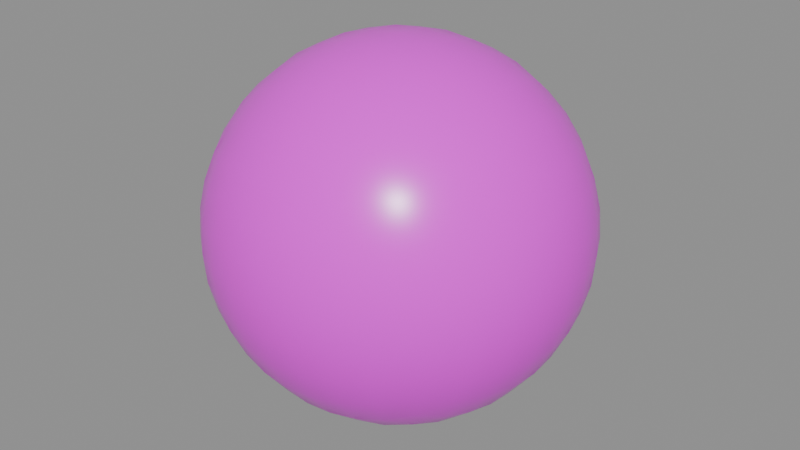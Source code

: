 # Source: 001.blend  (saved by Blender 5.0.118; exported with 4.5.12 LTS)
import bpy
from mathutils import Matrix  # noqa: F401  (used for matrix-valued properties, if any)

bpy.ops.wm.read_factory_settings(use_empty=True)
scene = bpy.context.scene
scene.name = 'Eye'

# ---- collections
col_eyecollection = bpy.data.collections.new('EyeCollection'); scene.collection.children.link(col_eyecollection)

# ---- images (referenced by path relative to the original .blend; pixels are not part of the script)
import os
ASSET_DIR = os.environ.get("B2B_ASSET_DIR", "")  # directory of the original .blend (textures are referenced by path, not embedded)
HERE = os.path.dirname(os.path.abspath(__file__))  # packed textures are extracted next to this script under _unpacked/

def load_image(name, relpath, width, height, colorspace="sRGB"):
    """Load a texture the original file referenced (path relative to the .blend, or extracted next to this script)."""
    p = next((c for c in (os.path.join(HERE, relpath), os.path.join(ASSET_DIR, relpath)) if relpath and os.path.exists(c)), "")
    if p:
        img = bpy.data.images.load(p, check_existing=True)
        img.name = name
    else:  # same state as the original file: an image datablock whose file is absent (Cycles renders it pink)
        img = bpy.data.images.new(name, width, height)
        img.source = "FILE"
        img.filepath = "//" + (relpath or name)
    img.colorspace_settings.name = colorspace
    return img
img_eyeball_displacement_png = load_image('eyeball_Displacement.png', 'painter-temp/eyeball_Displacement.png', 1024, 1024, 'sRGB')
img_eyeball_basecolor_png = load_image('eyeball_BaseColor.png', 'painter-temp/eyeball_BaseColor.png', 1024, 1024, 'sRGB')
img_defaultmaterial_metallic_png = load_image('DefaultMaterial_Metallic.png', 'painter-temp/DefaultMaterial_Metallic.png', 1024, 1024, 'Non-Color')
img_eyeball_roughness_png = load_image('eyeball_Roughness.png', 'painter-temp/eyeball_Roughness.png', 1024, 1024, 'sRGB')
img_defaultmaterial_normal_png = load_image('DefaultMaterial_Normal.png', 'painter-temp/DefaultMaterial_Normal.png', 1024, 1024, 'Non-Color')
img_eyeball_emission_png = load_image('eyeball_Emission.png', 'painter-temp/eyeball_Emission.png', 1024, 1024, 'sRGB')
img_defaultmaterial_alpha_png = load_image('DefaultMaterial_Alpha.png', 'painter-temp/DefaultMaterial_Alpha.png', 1024, 1024, 'Non-Color')

# ---- materials (node trees are filled in below, after node groups)
mat_material_001 = bpy.data.materials.new('Material.001')

# ---- material node trees
mat_material_001.use_nodes = True; mat_material_001.node_tree.nodes.clear()
_N = mat_material_001.node_tree.nodes; _L = mat_material_001.node_tree.links
n0 = _N.new('ShaderNodeBsdfPrincipled'); n0.name = 'Principled BSDF'; n0.location = (-200, 100)
n1 = _N.new('ShaderNodeOutputMaterial'); n1.name = 'Material Output'; n1.location = (200, 100)
n2 = _N.new('ShaderNodeTexImage'); n2.name = 'Image Texture'; n2.location = (85, -1436)
n2.label = 'Displacement'
n2.image = img_eyeball_displacement_png
n3 = _N.new('ShaderNodeDisplacement'); n3.name = 'Displacement'; n3.location = (-100, -600)
n4 = _N.new('ShaderNodeTexImage'); n4.name = 'Image Texture.001'; n4.location = (85, -36)
n4.label = 'Base Color'
n4.image = img_eyeball_basecolor_png
n5 = _N.new('ShaderNodeTexImage'); n5.name = 'Image Texture.002'; n5.location = (85, -316)
n5.label = 'Metallic'
n5.image = img_defaultmaterial_metallic_png
n6 = _N.new('ShaderNodeTexImage'); n6.name = 'Image Texture.003'; n6.location = (85, -596)
n6.label = 'Roughness'
n6.image = img_eyeball_roughness_png
n7 = _N.new('ShaderNodeTexImage'); n7.name = 'Image Texture.004'; n7.location = (85, -1716)
n7.label = 'Normal'
n7.image = img_defaultmaterial_normal_png
n8 = _N.new('ShaderNodeNormalMap'); n8.name = 'Normal Map'; n8.location = (-450, -1380)
n9 = _N.new('ShaderNodeTexImage'); n9.name = 'Image Texture.005'; n9.location = (85, -876)
n9.label = 'Emission Color'
n9.image = img_eyeball_emission_png
n10 = _N.new('ShaderNodeTexImage'); n10.name = 'Image Texture.006'; n10.location = (85, -1156)
n10.label = 'Alpha'
n10.image = img_defaultmaterial_alpha_png
n11 = _N.new('ShaderNodeMapping'); n11.name = 'Mapping'; n11.location = (230, -36)
n12 = _N.new('NodeReroute'); n12.name = 'Reroute'; n12.location = (35, -929)
n12.width = 33
n12.socket_idname = 'NodeSocketVector'
n13 = _N.new('ShaderNodeTexCoord'); n13.name = 'Texture Coordinate'; n13.location = (30, -36)
n14 = _N.new('NodeFrame'); n14.name = 'Frame'; n14.location = (-1480, 136)
n14.label = 'Mapping'
n14.width = 400
n15 = _N.new('NodeFrame'); n15.name = 'Frame.001'; n15.location = (-835, 336)
n15.label = 'Textures'
n15.width = 354
n2.parent = n15
n4.parent = n15
n5.parent = n15
n6.parent = n15
n7.parent = n15
n9.parent = n15
n10.parent = n15
n11.parent = n14
n12.parent = n15
n13.parent = n14
_L.new(n2.outputs[0], n3.inputs[0])
_L.new(n7.outputs[0], n8.inputs[1])
_L.new(n9.outputs[0], n0.inputs[27])
_L.new(n12.outputs[0], n4.inputs[0])
_L.new(n12.outputs[0], n5.inputs[0])
_L.new(n12.outputs[0], n6.inputs[0])
_L.new(n12.outputs[0], n9.inputs[0])
_L.new(n12.outputs[0], n10.inputs[0])
_L.new(n12.outputs[0], n2.inputs[0])
_L.new(n12.outputs[0], n7.inputs[0])
_L.new(n11.outputs[0], n12.inputs[0])
_L.new(n13.outputs[2], n11.inputs[0])
_L.new(n0.outputs[0], n1.inputs[0])
_L.new(n6.outputs[0], n0.inputs[2])
_L.new(n4.outputs[0], n0.inputs[0])
n1.is_active_output = True

# ---- meshes
me_eye = bpy.data.meshes.new('Eye')
me_eye.from_pydata([(-0.2887, -0.2887, -0.2887), (-0.2165, -0.3187, -0.3187), (-0.1443, -0.3385, -0.3385), (-0.07217, -0.3499, -0.3499), (4.882e-08, -0.3536, -0.3536), (0.07217, -0.3499, -0.3499), (0.1443, -0.3385, -0.3385), (0.2165, -0.3187, -0.3187), (-0.3187, -0.3187, -0.2165), (-0.239, -0.3684, -0.239), (-0.1593, -0.4002, -0.2539), (-0.07967, -0.4181, -0.2624), (5.497e-08, -0.4239, -0.2652), (0.07967, -0.4181, -0.2624), (0.1593, -0.4002, -0.2539), (0.239, -0.3684, -0.239), (-0.3385, -0.3385, -0.1443), (-0.2539, -0.4002, -0.1593), (-0.1693, -0.439, -0.1693), (-0.08463, -0.4607, -0.1749), (5.88e-08, -0.4677, -0.1768), (0.08463, -0.4607, -0.1749), (0.1693, -0.439, -0.1693), (0.2539, -0.4002, -0.1593), (-0.3499, -0.3499, -0.07217), (-0.2624, -0.4181, -0.07967), (-0.1749, -0.4607, -0.08463), (-0.08746, -0.4845, -0.08746), (6.094e-08, -0.4921, -0.08839), (0.08746, -0.4845, -0.08746), (0.1749, -0.4607, -0.08463), (0.2624, -0.4181, -0.07967), (-0.3536, -0.3536, 0.0), (-0.2652, -0.4239, 0.0), (-0.1768, -0.4677, 0.0), (-0.08839, -0.4921, 0.0), (6.162e-08, -0.5, 0.0), (0.08839, -0.4921, 0.0), (0.1768, -0.4677, 0.0), (0.2652, -0.4239, 0.0), (-0.3499, -0.3499, 0.07217), (-0.2624, -0.4181, 0.07967), (-0.1749, -0.4607, 0.08463), (-0.08746, -0.4845, 0.08746), (6.094e-08, -0.4921, 0.08839), (0.08746, -0.4845, 0.08746), (0.1749, -0.4607, 0.08463), (0.2624, -0.4181, 0.07967), (-0.3385, -0.3385, 0.1443), (-0.2539, -0.4002, 0.1593), (-0.1693, -0.439, 0.1693), (-0.08463, -0.4607, 0.1749), (5.88e-08, -0.4677, 0.1768), (0.08463, -0.4607, 0.1749), (0.1693, -0.439, 0.1693), (0.2539, -0.4002, 0.1593), (-0.3187, -0.3187, 0.2165), (-0.239, -0.3684, 0.239), (-0.1593, -0.4002, 0.2539), (-0.07967, -0.4181, 0.2624), (5.497e-08, -0.4239, 0.2652), (0.07967, -0.4181, 0.2624), (0.1593, -0.4002, 0.2539), (0.239, -0.3684, 0.239), (0.2887, -0.2887, -0.2887), (0.3187, -0.2165, -0.3187), (0.3385, -0.1443, -0.3385), (0.3499, -0.07217, -0.3499), (0.3536, -4.051e-08, -0.3536), (0.3499, 0.07217, -0.3499), (0.3385, 0.1443, -0.3385), (0.3187, 0.2165, -0.3187), (0.3187, -0.3187, -0.2165), (0.3684, -0.239, -0.239), (0.4002, -0.1593, -0.2539), (0.4181, -0.07967, -0.2624), (0.4239, -3.436e-08, -0.2652), (0.4181, 0.07967, -0.2624), (0.4002, 0.1593, -0.2539), (0.3684, 0.239, -0.239), (0.3385, -0.3385, -0.1443), (0.4002, -0.2539, -0.1593), (0.439, -0.1693, -0.1693), (0.4607, -0.08463, -0.1749), (0.4677, -3.053e-08, -0.1768), (0.4607, 0.08463, -0.1749), (0.439, 0.1693, -0.1693), (0.4002, 0.2539, -0.1593), (0.3499, -0.3499, -0.07217), (0.4181, -0.2624, -0.07967), (0.4607, -0.1749, -0.08463), (0.4845, -0.08746, -0.08746), (0.4921, -2.839e-08, -0.08839), (0.4845, 0.08746, -0.08746), (0.4607, 0.1749, -0.08463), (0.4181, 0.2624, -0.07967), (0.3536, -0.3536, 0.0), (0.4239, -0.2652, 0.0), (0.4677, -0.1768, 0.0), (0.4921, -0.08839, 0.0), (0.5, -2.771e-08, 0.0), (0.4921, 0.08839, 0.0), (0.4677, 0.1768, 0.0), (0.4239, 0.2652, 0.0), (0.3499, -0.3499, 0.07217), (0.4181, -0.2624, 0.07967), (0.4607, -0.1749, 0.08463), (0.4845, -0.08746, 0.08746), (0.4921, -2.839e-08, 0.08839), (0.4845, 0.08746, 0.08746), (0.4607, 0.1749, 0.08463), (0.4181, 0.2624, 0.07967), (0.3385, -0.3385, 0.1443), (0.4002, -0.2539, 0.1593), (0.439, -0.1693, 0.1693), (0.4607, -0.08463, 0.1749), (0.4677, -3.053e-08, 0.1768), (0.4607, 0.08463, 0.1749), (0.439, 0.1693, 0.1693), (0.4002, 0.2539, 0.1593), (0.3187, -0.3187, 0.2165), (0.3684, -0.239, 0.239), (0.4002, -0.1593, 0.2539), (0.4181, -0.07967, 0.2624), (0.4239, -3.436e-08, 0.2652), (0.4181, 0.07967, 0.2624), (0.4002, 0.1593, 0.2539), (0.3684, 0.239, 0.239), (0.2887, 0.2887, -0.2887), (0.2165, 0.3187, -0.3187), (0.1443, 0.3385, -0.3385), (0.07217, 0.3499, -0.3499), (-1.3e-08, 0.3536, -0.3536), (-0.07217, 0.3499, -0.3499), (-0.1443, 0.3385, -0.3385), (-0.2165, 0.3187, -0.3187), (0.3187, 0.3187, -0.2165), (0.239, 0.3684, -0.239), (0.1593, 0.4002, -0.2539), (0.07967, 0.4181, -0.2624), (-1.915e-08, 0.4239, -0.2652), (-0.07967, 0.4181, -0.2624), (-0.1593, 0.4002, -0.2539), (-0.239, 0.3684, -0.239), (0.3385, 0.3385, -0.1443), (0.2539, 0.4002, -0.1593), (0.1693, 0.439, -0.1693), (0.08463, 0.4607, -0.1749), (-2.298e-08, 0.4677, -0.1768), (-0.08463, 0.4607, -0.1749), (-0.1693, 0.439, -0.1693), (-0.2539, 0.4002, -0.1593), (0.3499, 0.3499, -0.07217), (0.2624, 0.4181, -0.07967), (0.1749, 0.4607, -0.08463), (0.08746, 0.4845, -0.08746), (-2.511e-08, 0.4921, -0.08839), (-0.08746, 0.4845, -0.08746), (-0.1749, 0.4607, -0.08463), (-0.2624, 0.4181, -0.07967), (0.3536, 0.3536, 0.0), (0.2652, 0.4239, 0.0), (0.1768, 0.4677, 0.0), (0.08839, 0.4921, 0.0), (-2.58e-08, 0.5, 0.0), (-0.08839, 0.4921, 0.0), (-0.1768, 0.4677, 0.0), (-0.2652, 0.4239, 0.0), (0.3499, 0.3499, 0.07217), (0.2624, 0.4181, 0.07967), (0.1749, 0.4607, 0.08463), (0.08746, 0.4845, 0.08746), (-2.511e-08, 0.4921, 0.08839), (-0.08746, 0.4845, 0.08746), (-0.1749, 0.4607, 0.08463), (-0.2624, 0.4181, 0.07967), (0.3385, 0.3385, 0.1443), (0.2539, 0.4002, 0.1593), (0.1693, 0.439, 0.1693), (0.08463, 0.4607, 0.1749), (-2.298e-08, 0.4677, 0.1768), (-0.08463, 0.4607, 0.1749), (-0.1693, 0.439, 0.1693), (-0.2539, 0.4002, 0.1593), (0.3187, 0.3187, 0.2165), (0.239, 0.3684, 0.239), (0.1593, 0.4002, 0.2539), (0.07967, 0.4181, 0.2624), (-1.915e-08, 0.4239, 0.2652), (-0.07967, 0.4181, 0.2624), (-0.1593, 0.4002, 0.2539), (-0.239, 0.3684, 0.239), (-0.2887, 0.2887, -0.2887), (-0.3187, 0.2165, -0.3187), (-0.3385, 0.1443, -0.3385), (-0.3499, 0.07217, -0.3499), (-0.3536, -1.023e-07, -0.3536), (-0.3499, -0.07217, -0.3499), (-0.3385, -0.1443, -0.3385), (-0.3187, -0.2165, -0.3187), (-0.3187, 0.3187, -0.2165), (-0.3684, 0.239, -0.239), (-0.4002, 0.1593, -0.2539), (-0.4181, 0.07967, -0.2624), (-0.4239, -1.085e-07, -0.2652), (-0.4181, -0.07967, -0.2624), (-0.4002, -0.1593, -0.2539), (-0.3684, -0.239, -0.239), (-0.3385, 0.3385, -0.1443), (-0.4002, 0.2539, -0.1593), (-0.439, 0.1693, -0.1693), (-0.4607, 0.08463, -0.1749), (-0.4677, -1.123e-07, -0.1768), (-0.4607, -0.08463, -0.1749), (-0.439, -0.1693, -0.1693), (-0.4002, -0.2539, -0.1593), (-0.3499, 0.3499, -0.07217), (-0.4181, 0.2624, -0.07967), (-0.4607, 0.1749, -0.08463), (-0.4845, 0.08746, -0.08746), (-0.4921, -1.144e-07, -0.08839), (-0.4845, -0.08746, -0.08746), (-0.4607, -0.1749, -0.08463), (-0.4181, -0.2624, -0.07967), (-0.3536, 0.3536, 0.0), (-0.4239, 0.2652, 0.0), (-0.4677, 0.1768, 0.0), (-0.4921, 0.08839, 0.0), (-0.5, -1.151e-07, 0.0), (-0.4921, -0.08839, 0.0), (-0.4677, -0.1768, 0.0), (-0.4239, -0.2652, 0.0), (-0.3499, 0.3499, 0.07217), (-0.4181, 0.2624, 0.07967), (-0.4607, 0.1749, 0.08463), (-0.4845, 0.08746, 0.08746), (-0.4921, -1.144e-07, 0.08839), (-0.4845, -0.08746, 0.08746), (-0.4607, -0.1749, 0.08463), (-0.4181, -0.2624, 0.07967), (-0.3385, 0.3385, 0.1443), (-0.4002, 0.2539, 0.1593), (-0.439, 0.1693, 0.1693), (-0.4607, 0.08463, 0.1749), (-0.4677, -1.123e-07, 0.1768), (-0.4607, -0.08463, 0.1749), (-0.439, -0.1693, 0.1693), (-0.4002, -0.2539, 0.1593), (-0.3187, 0.3187, 0.2165), (-0.3684, 0.239, 0.239), (-0.4002, 0.1593, 0.2539), (-0.4181, 0.07967, 0.2624), (-0.4239, -1.085e-07, 0.2652), (-0.4181, -0.07967, 0.2624), (-0.4002, -0.1593, 0.2539), (-0.3684, -0.239, 0.239), (-0.239, 0.239, -0.3684), (-0.1593, 0.2539, -0.4002), (-0.07967, 0.2624, -0.4181), (-5.269e-09, 0.2652, -0.4239), (0.07967, 0.2624, -0.4181), (0.1593, 0.2539, -0.4002), (0.239, 0.239, -0.3684), (-0.2539, 0.1593, -0.4002), (-0.1693, 0.1693, -0.439), (-0.08463, 0.1749, -0.4607), (2.458e-09, 0.1768, -0.4677), (0.08463, 0.1749, -0.4607), (0.1693, 0.1693, -0.439), (0.2539, 0.1593, -0.4002), (-0.2624, 0.07967, -0.4181), (-0.1749, 0.08463, -0.4607), (-0.08746, 0.08746, -0.4845), (1.019e-08, 0.08839, -0.4921), (0.08746, 0.08746, -0.4845), (0.1749, 0.08463, -0.4607), (0.2624, 0.07967, -0.4181), (-0.2652, -9.46e-08, -0.4239), (-0.1768, -8.687e-08, -0.4677), (-0.08839, -7.914e-08, -0.4921), (1.791e-08, -7.142e-08, -0.5), (0.08839, -6.369e-08, -0.4921), (0.1768, -5.596e-08, -0.4677), (0.2652, -4.824e-08, -0.4239), (-0.2624, -0.07967, -0.4181), (-0.1749, -0.08463, -0.4607), (-0.08746, -0.08746, -0.4845), (2.564e-08, -0.08839, -0.4921), (0.08746, -0.08746, -0.4845), (0.1749, -0.08463, -0.4607), (0.2624, -0.07967, -0.4181), (-0.2539, -0.1593, -0.4002), (-0.1693, -0.1693, -0.439), (-0.08463, -0.1749, -0.4607), (3.337e-08, -0.1768, -0.4677), (0.08463, -0.1749, -0.4607), (0.1693, -0.1693, -0.439), (0.2539, -0.1593, -0.4002), (-0.239, -0.239, -0.3684), (-0.1593, -0.2539, -0.4002), (-0.07967, -0.2624, -0.4181), (4.109e-08, -0.2652, -0.4239), (0.07967, -0.2624, -0.4181), (0.1593, -0.2539, -0.4002), (0.239, -0.239, -0.3684), (-0.2887, -0.2887, 0.2887), (-0.2165, -0.3187, 0.3187), (-0.1443, -0.3385, 0.3385), (-0.07217, -0.3499, 0.3499), (4.882e-08, -0.3536, 0.3536), (0.07217, -0.3499, 0.3499), (0.1443, -0.3385, 0.3385), (0.2165, -0.3187, 0.3187), (0.2887, -0.2887, 0.2887), (-0.3187, -0.2165, 0.3187), (-0.239, -0.239, 0.3684), (-0.1593, -0.2539, 0.4002), (-0.07967, -0.2624, 0.4181), (4.109e-08, -0.2652, 0.4239), (0.07967, -0.2624, 0.4181), (0.1593, -0.2539, 0.4002), (0.239, -0.239, 0.3684), (0.3187, -0.2165, 0.3187), (-0.3385, -0.1443, 0.3385), (-0.2539, -0.1593, 0.4002), (-0.1693, -0.1693, 0.439), (-0.08463, -0.1749, 0.4607), (3.337e-08, -0.1768, 0.4677), (0.08463, -0.1749, 0.4607), (0.1693, -0.1693, 0.439), (0.2539, -0.1593, 0.4002), (0.3385, -0.1443, 0.3385), (-0.3499, -0.07217, 0.3499), (-0.2624, -0.07967, 0.4181), (-0.1749, -0.08463, 0.4607), (-0.08746, -0.08746, 0.4845), (2.564e-08, -0.08839, 0.4921), (0.08746, -0.08746, 0.4845), (0.1749, -0.08463, 0.4607), (0.2624, -0.07967, 0.4181), (0.3499, -0.07217, 0.3499), (-0.3536, -1.023e-07, 0.3536), (-0.2652, -9.46e-08, 0.4239), (-0.1768, -8.687e-08, 0.4677), (-0.08839, -7.914e-08, 0.4921), (1.791e-08, -7.142e-08, 0.5), (0.08839, -6.369e-08, 0.4921), (0.1768, -5.596e-08, 0.4677), (0.2652, -4.824e-08, 0.4239), (0.3536, -4.051e-08, 0.3536), (-0.3499, 0.07217, 0.3499), (-0.2624, 0.07967, 0.4181), (-0.1749, 0.08463, 0.4607), (-0.08746, 0.08746, 0.4845), (1.019e-08, 0.08839, 0.4921), (0.08746, 0.08746, 0.4845), (0.1749, 0.08463, 0.4607), (0.2624, 0.07967, 0.4181), (0.3499, 0.07217, 0.3499), (-0.3385, 0.1443, 0.3385), (-0.2539, 0.1593, 0.4002), (-0.1693, 0.1693, 0.439), (-0.08463, 0.1749, 0.4607), (2.458e-09, 0.1768, 0.4677), (0.08463, 0.1749, 0.4607), (0.1693, 0.1693, 0.439), (0.2539, 0.1593, 0.4002), (0.3385, 0.1443, 0.3385), (-0.3187, 0.2165, 0.3187), (-0.239, 0.239, 0.3684), (-0.1593, 0.2539, 0.4002), (-0.07967, 0.2624, 0.4181), (-5.269e-09, 0.2652, 0.4239), (0.07967, 0.2624, 0.4181), (0.1593, 0.2539, 0.4002), (0.239, 0.239, 0.3684), (0.3187, 0.2165, 0.3187), (-0.2887, 0.2887, 0.2887), (-0.2165, 0.3187, 0.3187), (-0.1443, 0.3385, 0.3385), (-0.07217, 0.3499, 0.3499), (-1.3e-08, 0.3536, 0.3536), (0.07217, 0.3499, 0.3499), (0.1443, 0.3385, 0.3385), (0.2165, 0.3187, 0.3187), (0.2887, 0.2887, 0.2887)], [], [(0, 1, 9, 8), (1, 2, 10, 9), (2, 3, 11, 10), (3, 4, 12, 11), (4, 5, 13, 12), (5, 6, 14, 13), (6, 7, 15, 14), (7, 64, 72, 15), (8, 9, 17, 16), (9, 10, 18, 17), (10, 11, 19, 18), (11, 12, 20, 19), (12, 13, 21, 20), (13, 14, 22, 21), (14, 15, 23, 22), (15, 72, 80, 23), (16, 17, 25, 24), (17, 18, 26, 25), (18, 19, 27, 26), (19, 20, 28, 27), (20, 21, 29, 28), (21, 22, 30, 29), (22, 23, 31, 30), (23, 80, 88, 31), (24, 25, 33, 32), (25, 26, 34, 33), (26, 27, 35, 34), (27, 28, 36, 35), (28, 29, 37, 36), (29, 30, 38, 37), (30, 31, 39, 38), (31, 88, 96, 39), (32, 33, 41, 40), (33, 34, 42, 41), (34, 35, 43, 42), (35, 36, 44, 43), (36, 37, 45, 44), (37, 38, 46, 45), (38, 39, 47, 46), (39, 96, 104, 47), (40, 41, 49, 48), (41, 42, 50, 49), (42, 43, 51, 50), (43, 44, 52, 51), (44, 45, 53, 52), (45, 46, 54, 53), (46, 47, 55, 54), (47, 104, 112, 55), (48, 49, 57, 56), (49, 50, 58, 57), (50, 51, 59, 58), (51, 52, 60, 59), (52, 53, 61, 60), (53, 54, 62, 61), (54, 55, 63, 62), (55, 112, 120, 63), (56, 57, 306, 305), (57, 58, 307, 306), (58, 59, 308, 307), (59, 60, 309, 308), (60, 61, 310, 309), (61, 62, 311, 310), (62, 63, 312, 311), (63, 120, 313, 312), (64, 65, 73, 72), (65, 66, 74, 73), (66, 67, 75, 74), (67, 68, 76, 75), (68, 69, 77, 76), (69, 70, 78, 77), (70, 71, 79, 78), (71, 128, 136, 79), (72, 73, 81, 80), (73, 74, 82, 81), (74, 75, 83, 82), (75, 76, 84, 83), (76, 77, 85, 84), (77, 78, 86, 85), (78, 79, 87, 86), (79, 136, 144, 87), (80, 81, 89, 88), (81, 82, 90, 89), (82, 83, 91, 90), (83, 84, 92, 91), (84, 85, 93, 92), (85, 86, 94, 93), (86, 87, 95, 94), (87, 144, 152, 95), (88, 89, 97, 96), (89, 90, 98, 97), (90, 91, 99, 98), (91, 92, 100, 99), (92, 93, 101, 100), (93, 94, 102, 101), (94, 95, 103, 102), (95, 152, 160, 103), (96, 97, 105, 104), (97, 98, 106, 105), (98, 99, 107, 106), (99, 100, 108, 107), (100, 101, 109, 108), (101, 102, 110, 109), (102, 103, 111, 110), (103, 160, 168, 111), (104, 105, 113, 112), (105, 106, 114, 113), (106, 107, 115, 114), (107, 108, 116, 115), (108, 109, 117, 116), (109, 110, 118, 117), (110, 111, 119, 118), (111, 168, 176, 119), (112, 113, 121, 120), (113, 114, 122, 121), (114, 115, 123, 122), (115, 116, 124, 123), (116, 117, 125, 124), (117, 118, 126, 125), (118, 119, 127, 126), (119, 176, 184, 127), (120, 121, 322, 313), (121, 122, 331, 322), (122, 123, 340, 331), (123, 124, 349, 340), (124, 125, 358, 349), (125, 126, 367, 358), (126, 127, 376, 367), (127, 184, 385, 376), (128, 129, 137, 136), (129, 130, 138, 137), (130, 131, 139, 138), (131, 132, 140, 139), (132, 133, 141, 140), (133, 134, 142, 141), (134, 135, 143, 142), (135, 192, 200, 143), (136, 137, 145, 144), (137, 138, 146, 145), (138, 139, 147, 146), (139, 140, 148, 147), (140, 141, 149, 148), (141, 142, 150, 149), (142, 143, 151, 150), (143, 200, 208, 151), (144, 145, 153, 152), (145, 146, 154, 153), (146, 147, 155, 154), (147, 148, 156, 155), (148, 149, 157, 156), (149, 150, 158, 157), (150, 151, 159, 158), (151, 208, 216, 159), (152, 153, 161, 160), (153, 154, 162, 161), (154, 155, 163, 162), (155, 156, 164, 163), (156, 157, 165, 164), (157, 158, 166, 165), (158, 159, 167, 166), (159, 216, 224, 167), (160, 161, 169, 168), (161, 162, 170, 169), (162, 163, 171, 170), (163, 164, 172, 171), (164, 165, 173, 172), (165, 166, 174, 173), (166, 167, 175, 174), (167, 224, 232, 175), (168, 169, 177, 176), (169, 170, 178, 177), (170, 171, 179, 178), (171, 172, 180, 179), (172, 173, 181, 180), (173, 174, 182, 181), (174, 175, 183, 182), (175, 232, 240, 183), (176, 177, 185, 184), (177, 178, 186, 185), (178, 179, 187, 186), (179, 180, 188, 187), (180, 181, 189, 188), (181, 182, 190, 189), (182, 183, 191, 190), (183, 240, 248, 191), (184, 185, 384, 385), (185, 186, 383, 384), (186, 187, 382, 383), (187, 188, 381, 382), (188, 189, 380, 381), (189, 190, 379, 380), (190, 191, 378, 379), (191, 248, 377, 378), (192, 193, 201, 200), (193, 194, 202, 201), (194, 195, 203, 202), (195, 196, 204, 203), (196, 197, 205, 204), (197, 198, 206, 205), (198, 199, 207, 206), (199, 0, 8, 207), (200, 201, 209, 208), (201, 202, 210, 209), (202, 203, 211, 210), (203, 204, 212, 211), (204, 205, 213, 212), (205, 206, 214, 213), (206, 207, 215, 214), (207, 8, 16, 215), (208, 209, 217, 216), (209, 210, 218, 217), (210, 211, 219, 218), (211, 212, 220, 219), (212, 213, 221, 220), (213, 214, 222, 221), (214, 215, 223, 222), (215, 16, 24, 223), (216, 217, 225, 224), (217, 218, 226, 225), (218, 219, 227, 226), (219, 220, 228, 227), (220, 221, 229, 228), (221, 222, 230, 229), (222, 223, 231, 230), (223, 24, 32, 231), (224, 225, 233, 232), (225, 226, 234, 233), (226, 227, 235, 234), (227, 228, 236, 235), (228, 229, 237, 236), (229, 230, 238, 237), (230, 231, 239, 238), (231, 32, 40, 239), (232, 233, 241, 240), (233, 234, 242, 241), (234, 235, 243, 242), (235, 236, 244, 243), (236, 237, 245, 244), (237, 238, 246, 245), (238, 239, 247, 246), (239, 40, 48, 247), (240, 241, 249, 248), (241, 242, 250, 249), (242, 243, 251, 250), (243, 244, 252, 251), (244, 245, 253, 252), (245, 246, 254, 253), (246, 247, 255, 254), (247, 48, 56, 255), (248, 249, 368, 377), (249, 250, 359, 368), (250, 251, 350, 359), (251, 252, 341, 350), (252, 253, 332, 341), (253, 254, 323, 332), (254, 255, 314, 323), (255, 56, 305, 314), (192, 135, 256, 193), (135, 134, 257, 256), (134, 133, 258, 257), (133, 132, 259, 258), (132, 131, 260, 259), (131, 130, 261, 260), (130, 129, 262, 261), (129, 128, 71, 262), (193, 256, 263, 194), (256, 257, 264, 263), (257, 258, 265, 264), (258, 259, 266, 265), (259, 260, 267, 266), (260, 261, 268, 267), (261, 262, 269, 268), (262, 71, 70, 269), (194, 263, 270, 195), (263, 264, 271, 270), (264, 265, 272, 271), (265, 266, 273, 272), (266, 267, 274, 273), (267, 268, 275, 274), (268, 269, 276, 275), (269, 70, 69, 276), (195, 270, 277, 196), (270, 271, 278, 277), (271, 272, 279, 278), (272, 273, 280, 279), (273, 274, 281, 280), (274, 275, 282, 281), (275, 276, 283, 282), (276, 69, 68, 283), (196, 277, 284, 197), (277, 278, 285, 284), (278, 279, 286, 285), (279, 280, 287, 286), (280, 281, 288, 287), (281, 282, 289, 288), (282, 283, 290, 289), (283, 68, 67, 290), (197, 284, 291, 198), (284, 285, 292, 291), (285, 286, 293, 292), (286, 287, 294, 293), (287, 288, 295, 294), (288, 289, 296, 295), (289, 290, 297, 296), (290, 67, 66, 297), (198, 291, 298, 199), (291, 292, 299, 298), (292, 293, 300, 299), (293, 294, 301, 300), (294, 295, 302, 301), (295, 296, 303, 302), (296, 297, 304, 303), (297, 66, 65, 304), (199, 298, 1, 0), (298, 299, 2, 1), (299, 300, 3, 2), (300, 301, 4, 3), (301, 302, 5, 4), (302, 303, 6, 5), (303, 304, 7, 6), (304, 65, 64, 7), (305, 306, 315, 314), (306, 307, 316, 315), (307, 308, 317, 316), (308, 309, 318, 317), (309, 310, 319, 318), (310, 311, 320, 319), (311, 312, 321, 320), (312, 313, 322, 321), (314, 315, 324, 323), (315, 316, 325, 324), (316, 317, 326, 325), (317, 318, 327, 326), (318, 319, 328, 327), (319, 320, 329, 328), (320, 321, 330, 329), (321, 322, 331, 330), (323, 324, 333, 332), (324, 325, 334, 333), (325, 326, 335, 334), (326, 327, 336, 335), (327, 328, 337, 336), (328, 329, 338, 337), (329, 330, 339, 338), (330, 331, 340, 339), (332, 333, 342, 341), (333, 334, 343, 342), (334, 335, 344, 343), (335, 336, 345, 344), (336, 337, 346, 345), (337, 338, 347, 346), (338, 339, 348, 347), (339, 340, 349, 348), (341, 342, 351, 350), (342, 343, 352, 351), (343, 344, 353, 352), (344, 345, 354, 353), (345, 346, 355, 354), (346, 347, 356, 355), (347, 348, 357, 356), (348, 349, 358, 357), (350, 351, 360, 359), (351, 352, 361, 360), (352, 353, 362, 361), (353, 354, 363, 362), (354, 355, 364, 363), (355, 356, 365, 364), (356, 357, 366, 365), (357, 358, 367, 366), (359, 360, 369, 368), (360, 361, 370, 369), (361, 362, 371, 370), (362, 363, 372, 371), (363, 364, 373, 372), (364, 365, 374, 373), (365, 366, 375, 374), (366, 367, 376, 375), (368, 369, 378, 377), (369, 370, 379, 378), (370, 371, 380, 379), (371, 372, 381, 380), (372, 373, 382, 381), (373, 374, 383, 382), (374, 375, 384, 383), (375, 376, 385, 384)])
me_eye.polygons.foreach_set('use_smooth', [True] * 384)
_uv = me_eye.uv_layers.new(name='UVMap')
_uv.uv.foreach_set('vector', [0.841, 0.4859, 0.8088, 0.4929, 0.8132, 0.4566, 0.8498, 0.4542, 0.8088, 0.4929, 0.7789, 0.497, 0.7819, 0.4578, 0.8132, 0.4566, 0.7789, 0.497, 0.7505, 0.4983, 0.7533, 0.4579, 0.7819, 0.4578, 0.7505, 0.4983, 0.7232, 0.4972, 0.7259, 0.4569, 0.7533, 0.4579, 0.7232, 0.4972, 0.696, 0.4945, 0.699, 0.4545, 0.7259, 0.4569, 0.696, 0.4945, 0.6681, 0.4889, 0.6716, 0.4505, 0.699, 0.4545, 0.6681, 0.4889, 0.6392, 0.4796, 0.6429, 0.4442, 0.6716, 0.4505, 0.6392, 0.4796, 0.6091, 0.4646, 0.6126, 0.4341, 0.6429, 0.4442, 0.8498, 0.4542, 0.8132, 0.4566, 0.8163, 0.4253, 0.8556, 0.4246, 0.8132, 0.4566, 0.7819, 0.4578, 0.784, 0.4256, 0.8163, 0.4253, 0.7819, 0.4578, 0.7533, 0.4579, 0.7551, 0.4254, 0.784, 0.4256, 0.7533, 0.4579, 0.7259, 0.4569, 0.7278, 0.4246, 0.7551, 0.4254, 0.7259, 0.4569, 0.699, 0.4545, 0.7011, 0.4229, 0.7278, 0.4246, 0.699, 0.4545, 0.6716, 0.4505, 0.6739, 0.4203, 0.7011, 0.4229, 0.6716, 0.4505, 0.6429, 0.4442, 0.6454, 0.4163, 0.6739, 0.4203, 0.6429, 0.4442, 0.6126, 0.4341, 0.6143, 0.4102, 0.6454, 0.4163, 0.8556, 0.4246, 0.8163, 0.4253, 0.8181, 0.3966, 0.8587, 0.3964, 0.8163, 0.4253, 0.784, 0.4256, 0.7852, 0.3966, 0.8181, 0.3966, 0.784, 0.4256, 0.7551, 0.4254, 0.7561, 0.3964, 0.7852, 0.3966, 0.7551, 0.4254, 0.7278, 0.4246, 0.7289, 0.396, 0.7561, 0.3964, 0.7278, 0.4246, 0.7011, 0.4229, 0.7022, 0.3951, 0.7289, 0.396, 0.7011, 0.4229, 0.6739, 0.4203, 0.6752, 0.3938, 0.7022, 0.3951, 0.6739, 0.4203, 0.6454, 0.4163, 0.6467, 0.3918, 0.6752, 0.3938, 0.6454, 0.4163, 0.6143, 0.4102, 0.6151, 0.3889, 0.6467, 0.3918, 0.8587, 0.3964, 0.8181, 0.3966, 0.8187, 0.369, 0.8595, 0.369, 0.8181, 0.3966, 0.7852, 0.3966, 0.7857, 0.3689, 0.8187, 0.369, 0.7852, 0.3966, 0.7561, 0.3964, 0.7566, 0.3689, 0.7857, 0.3689, 0.7561, 0.3964, 0.7289, 0.396, 0.7293, 0.3689, 0.7566, 0.3689, 0.7289, 0.396, 0.7022, 0.3951, 0.7025, 0.3689, 0.7293, 0.3689, 0.7022, 0.3951, 0.6752, 0.3938, 0.6755, 0.3688, 0.7025, 0.3689, 0.6752, 0.3938, 0.6467, 0.3918, 0.6471, 0.3688, 0.6755, 0.3688, 0.6467, 0.3918, 0.6151, 0.3889, 0.6152, 0.3688, 0.6471, 0.3688, 0.8595, 0.369, 0.8187, 0.369, 0.8181, 0.3413, 0.8587, 0.3416, 0.8187, 0.369, 0.7857, 0.3689, 0.7853, 0.3412, 0.8181, 0.3413, 0.7857, 0.3689, 0.7566, 0.3689, 0.7562, 0.3414, 0.7853, 0.3412, 0.7566, 0.3689, 0.7293, 0.3689, 0.7289, 0.3417, 0.7562, 0.3414, 0.7293, 0.3689, 0.7025, 0.3689, 0.7022, 0.3426, 0.7289, 0.3417, 0.7025, 0.3689, 0.6755, 0.3688, 0.6752, 0.3439, 0.7022, 0.3426, 0.6755, 0.3688, 0.6471, 0.3688, 0.6467, 0.3458, 0.6752, 0.3439, 0.6471, 0.3688, 0.6152, 0.3688, 0.6151, 0.3486, 0.6467, 0.3458, 0.8587, 0.3416, 0.8181, 0.3413, 0.8164, 0.3126, 0.8557, 0.3133, 0.8181, 0.3413, 0.7853, 0.3412, 0.7841, 0.3122, 0.8164, 0.3126, 0.7853, 0.3412, 0.7562, 0.3414, 0.7552, 0.3124, 0.7841, 0.3122, 0.7562, 0.3414, 0.7289, 0.3417, 0.7279, 0.3132, 0.7552, 0.3124, 0.7289, 0.3417, 0.7022, 0.3426, 0.7012, 0.3148, 0.7279, 0.3132, 0.7022, 0.3426, 0.6752, 0.3439, 0.674, 0.3174, 0.7012, 0.3148, 0.6752, 0.3439, 0.6467, 0.3458, 0.6455, 0.3213, 0.674, 0.3174, 0.6467, 0.3458, 0.6151, 0.3486, 0.6143, 0.3273, 0.6455, 0.3213, 0.8557, 0.3133, 0.8164, 0.3126, 0.8134, 0.2814, 0.85, 0.2837, 0.8164, 0.3126, 0.7841, 0.3122, 0.7821, 0.28, 0.8134, 0.2814, 0.7841, 0.3122, 0.7552, 0.3124, 0.7534, 0.2798, 0.7821, 0.28, 0.7552, 0.3124, 0.7279, 0.3132, 0.7261, 0.2808, 0.7534, 0.2798, 0.7279, 0.3132, 0.7012, 0.3148, 0.6992, 0.2832, 0.7261, 0.2808, 0.7012, 0.3148, 0.674, 0.3174, 0.6717, 0.2871, 0.6992, 0.2832, 0.674, 0.3174, 0.6455, 0.3213, 0.643, 0.2934, 0.6717, 0.2871, 0.6455, 0.3213, 0.6143, 0.3273, 0.6128, 0.3034, 0.643, 0.2934, 0.85, 0.2837, 0.8134, 0.2814, 0.809, 0.245, 0.8412, 0.252, 0.8134, 0.2814, 0.7821, 0.28, 0.7791, 0.2409, 0.809, 0.245, 0.7821, 0.28, 0.7534, 0.2798, 0.7507, 0.2395, 0.7791, 0.2409, 0.7534, 0.2798, 0.7261, 0.2808, 0.7234, 0.2405, 0.7507, 0.2395, 0.7261, 0.2808, 0.6992, 0.2832, 0.6962, 0.2432, 0.7234, 0.2405, 0.6992, 0.2832, 0.6717, 0.2871, 0.6683, 0.2487, 0.6962, 0.2432, 0.6717, 0.2871, 0.643, 0.2934, 0.6394, 0.2579, 0.6683, 0.2487, 0.643, 0.2934, 0.6128, 0.3034, 0.6093, 0.2729, 0.6394, 0.2579, 0.6091, 0.4646, 0.5787, 0.4677, 0.5827, 0.4379, 0.6126, 0.4341, 0.5787, 0.4677, 0.5549, 0.4692, 0.5575, 0.4391, 0.5827, 0.4379, 0.5549, 0.4692, 0.5338, 0.4699, 0.535, 0.4396, 0.5575, 0.4391, 0.5338, 0.4699, 0.5138, 0.47, 0.5138, 0.4397, 0.535, 0.4396, 0.5138, 0.47, 0.4939, 0.4699, 0.4925, 0.4396, 0.5138, 0.4397, 0.4939, 0.4699, 0.4728, 0.4693, 0.47, 0.4392, 0.4925, 0.4396, 0.4728, 0.4693, 0.449, 0.4679, 0.4448, 0.4382, 0.47, 0.4392, 0.449, 0.4679, 0.4185, 0.4649, 0.4149, 0.4344, 0.4448, 0.4382, 0.6126, 0.4341, 0.5827, 0.4379, 0.584, 0.4127, 0.6143, 0.4102, 0.5827, 0.4379, 0.5575, 0.4391, 0.5585, 0.4136, 0.584, 0.4127, 0.5575, 0.4391, 0.535, 0.4396, 0.5355, 0.414, 0.5585, 0.4136, 0.535, 0.4396, 0.5138, 0.4397, 0.5137, 0.4142, 0.5355, 0.414, 0.5138, 0.4397, 0.4925, 0.4396, 0.4919, 0.4141, 0.5137, 0.4142, 0.4925, 0.4396, 0.47, 0.4392, 0.4689, 0.4138, 0.4919, 0.4141, 0.47, 0.4392, 0.4448, 0.4382, 0.4434, 0.4129, 0.4689, 0.4138, 0.4448, 0.4382, 0.4149, 0.4344, 0.4132, 0.4105, 0.4434, 0.4129, 0.6143, 0.4102, 0.584, 0.4127, 0.5846, 0.3901, 0.6151, 0.3889, 0.584, 0.4127, 0.5585, 0.4136, 0.5589, 0.3906, 0.5846, 0.3901, 0.5585, 0.4136, 0.5355, 0.414, 0.5358, 0.3909, 0.5589, 0.3906, 0.5355, 0.414, 0.5137, 0.4142, 0.5137, 0.391, 0.5358, 0.3909, 0.5137, 0.4142, 0.4919, 0.4141, 0.4916, 0.3909, 0.5137, 0.391, 0.4919, 0.4141, 0.4689, 0.4138, 0.4685, 0.3908, 0.4916, 0.3909, 0.4689, 0.4138, 0.4434, 0.4129, 0.4428, 0.3904, 0.4685, 0.3908, 0.4434, 0.4129, 0.4132, 0.4105, 0.4123, 0.3893, 0.4428, 0.3904, 0.6151, 0.3889, 0.5846, 0.3901, 0.5847, 0.3688, 0.6152, 0.3688, 0.5846, 0.3901, 0.5589, 0.3906, 0.5591, 0.3688, 0.5847, 0.3688, 0.5589, 0.3906, 0.5358, 0.3909, 0.5358, 0.3688, 0.5591, 0.3688, 0.5358, 0.3909, 0.5137, 0.391, 0.5136, 0.3688, 0.5358, 0.3688, 0.5137, 0.391, 0.4916, 0.3909, 0.4914, 0.3688, 0.5136, 0.3688, 0.4916, 0.3909, 0.4685, 0.3908, 0.4682, 0.3689, 0.4914, 0.3688, 0.4685, 0.3908, 0.4428, 0.3904, 0.4426, 0.369, 0.4682, 0.3689, 0.4428, 0.3904, 0.4123, 0.3893, 0.4121, 0.3691, 0.4426, 0.369, 0.6152, 0.3688, 0.5847, 0.3688, 0.5846, 0.3474, 0.6151, 0.3486, 0.5847, 0.3688, 0.5591, 0.3688, 0.5589, 0.3469, 0.5846, 0.3474, 0.5591, 0.3688, 0.5358, 0.3688, 0.5357, 0.3467, 0.5589, 0.3469, 0.5358, 0.3688, 0.5136, 0.3688, 0.5136, 0.3466, 0.5357, 0.3467, 0.5136, 0.3688, 0.4914, 0.3688, 0.4915, 0.3467, 0.5136, 0.3466, 0.4914, 0.3688, 0.4682, 0.3689, 0.4683, 0.347, 0.4915, 0.3467, 0.4682, 0.3689, 0.4426, 0.369, 0.4427, 0.3476, 0.4683, 0.347, 0.4426, 0.369, 0.4121, 0.3691, 0.4121, 0.349, 0.4427, 0.3476, 0.6151, 0.3486, 0.5846, 0.3474, 0.5841, 0.3248, 0.6143, 0.3273, 0.5846, 0.3474, 0.5589, 0.3469, 0.5585, 0.3239, 0.5841, 0.3248, 0.5589, 0.3469, 0.5357, 0.3467, 0.5355, 0.3235, 0.5585, 0.3239, 0.5357, 0.3467, 0.5136, 0.3466, 0.5136, 0.3234, 0.5355, 0.3235, 0.5136, 0.3466, 0.4915, 0.3467, 0.4917, 0.3236, 0.5136, 0.3234, 0.4915, 0.3467, 0.4683, 0.347, 0.4687, 0.324, 0.4917, 0.3236, 0.4683, 0.347, 0.4427, 0.3476, 0.4431, 0.3251, 0.4687, 0.324, 0.4427, 0.3476, 0.4121, 0.349, 0.4128, 0.3277, 0.4431, 0.3251, 0.6143, 0.3273, 0.5841, 0.3248, 0.5828, 0.2995, 0.6128, 0.3034, 0.5841, 0.3248, 0.5585, 0.3239, 0.5575, 0.2983, 0.5828, 0.2995, 0.5585, 0.3239, 0.5355, 0.3235, 0.5349, 0.2978, 0.5575, 0.2983, 0.5355, 0.3235, 0.5136, 0.3234, 0.5135, 0.2977, 0.5349, 0.2978, 0.5136, 0.3234, 0.4917, 0.3236, 0.4921, 0.2979, 0.5135, 0.2977, 0.4917, 0.3236, 0.4687, 0.324, 0.4696, 0.2984, 0.4921, 0.2979, 0.4687, 0.324, 0.4431, 0.3251, 0.4442, 0.2997, 0.4696, 0.2984, 0.4431, 0.3251, 0.4128, 0.3277, 0.4143, 0.3038, 0.4442, 0.2997, 0.6128, 0.3034, 0.5828, 0.2995, 0.5788, 0.2696, 0.6093, 0.2729, 0.5828, 0.2995, 0.5575, 0.2983, 0.5549, 0.268, 0.5788, 0.2696, 0.5575, 0.2983, 0.5349, 0.2978, 0.5336, 0.2673, 0.5549, 0.268, 0.5349, 0.2978, 0.5135, 0.2977, 0.5135, 0.2671, 0.5336, 0.2673, 0.5135, 0.2977, 0.4921, 0.2979, 0.4933, 0.2673, 0.5135, 0.2671, 0.4921, 0.2979, 0.4696, 0.2984, 0.472, 0.2681, 0.4933, 0.2673, 0.4696, 0.2984, 0.4442, 0.2997, 0.4481, 0.2698, 0.472, 0.2681, 0.4442, 0.2997, 0.4143, 0.3038, 0.4176, 0.2733, 0.4481, 0.2698, 0.4185, 0.4649, 0.3885, 0.4801, 0.3847, 0.4446, 0.4149, 0.4344, 0.3885, 0.4801, 0.3596, 0.4895, 0.356, 0.4511, 0.3847, 0.4446, 0.3596, 0.4895, 0.3317, 0.4951, 0.3286, 0.4551, 0.356, 0.4511, 0.3317, 0.4951, 0.3046, 0.4979, 0.3016, 0.4576, 0.3286, 0.4551, 0.3046, 0.4979, 0.2772, 0.4991, 0.2743, 0.4588, 0.3016, 0.4576, 0.2772, 0.4991, 0.2488, 0.4979, 0.2457, 0.4587, 0.2743, 0.4588, 0.2488, 0.4979, 0.2189, 0.4939, 0.2144, 0.4576, 0.2457, 0.4587, 0.2189, 0.4939, 0.1867, 0.487, 0.1778, 0.4554, 0.2144, 0.4576, 0.4149, 0.4344, 0.3847, 0.4446, 0.3821, 0.4167, 0.4132, 0.4105, 0.3847, 0.4446, 0.356, 0.4511, 0.3536, 0.4208, 0.3821, 0.4167, 0.356, 0.4511, 0.3286, 0.4551, 0.3264, 0.4235, 0.3536, 0.4208, 0.3286, 0.4551, 0.3016, 0.4576, 0.2997, 0.4253, 0.3264, 0.4235, 0.3016, 0.4576, 0.2743, 0.4588, 0.2724, 0.4262, 0.2997, 0.4253, 0.2743, 0.4588, 0.2457, 0.4587, 0.2435, 0.4265, 0.2724, 0.4262, 0.2457, 0.4587, 0.2144, 0.4576, 0.2112, 0.4263, 0.2435, 0.4265, 0.2144, 0.4576, 0.1778, 0.4554, 0.1719, 0.4258, 0.2112, 0.4263, 0.4132, 0.4105, 0.3821, 0.4167, 0.3807, 0.3923, 0.4123, 0.3893, 0.3821, 0.4167, 0.3536, 0.4208, 0.3522, 0.3943, 0.3807, 0.3923, 0.3536, 0.4208, 0.3264, 0.4235, 0.3252, 0.3957, 0.3522, 0.3943, 0.3264, 0.4235, 0.2997, 0.4253, 0.2985, 0.3967, 0.3252, 0.3957, 0.2997, 0.4253, 0.2724, 0.4262, 0.2713, 0.3972, 0.2985, 0.3967, 0.2724, 0.4262, 0.2435, 0.4265, 0.2421, 0.3975, 0.2713, 0.3972, 0.2435, 0.4265, 0.2112, 0.4263, 0.2093, 0.3976, 0.2421, 0.3975, 0.2112, 0.4263, 0.1719, 0.4258, 0.1687, 0.3975, 0.2093, 0.3976, 0.4123, 0.3893, 0.3807, 0.3923, 0.3802, 0.3692, 0.4121, 0.3691, 0.3807, 0.3923, 0.3522, 0.3943, 0.3518, 0.3694, 0.3802, 0.3692, 0.3522, 0.3943, 0.3252, 0.3957, 0.3248, 0.3695, 0.3518, 0.3694, 0.3252, 0.3957, 0.2985, 0.3967, 0.298, 0.3696, 0.3248, 0.3695, 0.2985, 0.3967, 0.2713, 0.3972, 0.2707, 0.3697, 0.298, 0.3696, 0.2713, 0.3972, 0.2421, 0.3975, 0.2416, 0.3698, 0.2707, 0.3697, 0.2421, 0.3975, 0.2093, 0.3976, 0.2086, 0.37, 0.2416, 0.3698, 0.2093, 0.3976, 0.1687, 0.3975, 0.1678, 0.3702, 0.2086, 0.37, 0.4121, 0.3691, 0.3802, 0.3692, 0.3805, 0.3462, 0.4121, 0.349, 0.3802, 0.3692, 0.3518, 0.3694, 0.352, 0.3444, 0.3805, 0.3462, 0.3518, 0.3694, 0.3248, 0.3695, 0.325, 0.3432, 0.352, 0.3444, 0.3248, 0.3695, 0.298, 0.3696, 0.2983, 0.3425, 0.325, 0.3432, 0.298, 0.3696, 0.2707, 0.3697, 0.271, 0.3422, 0.2983, 0.3425, 0.2707, 0.3697, 0.2416, 0.3698, 0.2419, 0.3422, 0.271, 0.3422, 0.2416, 0.3698, 0.2086, 0.37, 0.2091, 0.3424, 0.2419, 0.3422, 0.2086, 0.37, 0.1678, 0.3702, 0.1685, 0.3428, 0.2091, 0.3424, 0.4121, 0.349, 0.3805, 0.3462, 0.3817, 0.3218, 0.4128, 0.3277, 0.3805, 0.3462, 0.352, 0.3444, 0.3531, 0.3179, 0.3817, 0.3218, 0.352, 0.3444, 0.325, 0.3432, 0.326, 0.3154, 0.3531, 0.3179, 0.325, 0.3432, 0.2983, 0.3425, 0.2992, 0.3139, 0.326, 0.3154, 0.2983, 0.3425, 0.271, 0.3422, 0.2719, 0.3132, 0.2992, 0.3139, 0.271, 0.3422, 0.2419, 0.3422, 0.243, 0.3131, 0.2719, 0.3132, 0.2419, 0.3422, 0.2091, 0.3424, 0.2107, 0.3136, 0.243, 0.3131, 0.2091, 0.3424, 0.1685, 0.3428, 0.1714, 0.3145, 0.2107, 0.3136, 0.4128, 0.3277, 0.3817, 0.3218, 0.384, 0.2938, 0.4143, 0.3038, 0.3817, 0.3218, 0.3531, 0.3179, 0.3553, 0.2876, 0.384, 0.2938, 0.3531, 0.3179, 0.326, 0.3154, 0.3278, 0.2838, 0.3553, 0.2876, 0.326, 0.3154, 0.2992, 0.3139, 0.3009, 0.2816, 0.3278, 0.2838, 0.2992, 0.3139, 0.2719, 0.3132, 0.2736, 0.2807, 0.3009, 0.2816, 0.2719, 0.3132, 0.243, 0.3131, 0.2449, 0.2809, 0.2736, 0.2807, 0.243, 0.3131, 0.2107, 0.3136, 0.2136, 0.2824, 0.2449, 0.2809, 0.2107, 0.3136, 0.1714, 0.3145, 0.177, 0.2849, 0.2136, 0.2824, 0.4143, 0.3038, 0.384, 0.2938, 0.3875, 0.2584, 0.4176, 0.2733, 0.384, 0.2938, 0.3553, 0.2876, 0.3586, 0.2492, 0.3875, 0.2584, 0.3553, 0.2876, 0.3278, 0.2838, 0.3307, 0.2438, 0.3586, 0.2492, 0.3278, 0.2838, 0.3009, 0.2816, 0.3035, 0.2412, 0.3307, 0.2438, 0.3009, 0.2816, 0.2736, 0.2807, 0.2761, 0.2403, 0.3035, 0.2412, 0.2736, 0.2807, 0.2449, 0.2809, 0.2477, 0.2418, 0.2761, 0.2403, 0.2449, 0.2809, 0.2136, 0.2824, 0.2179, 0.2459, 0.2477, 0.2418, 0.2136, 0.2824, 0.177, 0.2849, 0.1857, 0.2531, 0.2179, 0.2459, 0.413, 0.6954, 0.444, 0.6958, 0.4356, 0.7278, 0.3998, 0.726, 0.444, 0.6958, 0.4695, 0.696, 0.4645, 0.7291, 0.4356, 0.7278, 0.4695, 0.696, 0.4924, 0.6961, 0.4901, 0.7298, 0.4645, 0.7291, 0.4924, 0.6961, 0.5142, 0.6961, 0.5143, 0.7299, 0.4901, 0.7298, 0.5142, 0.6961, 0.536, 0.696, 0.5384, 0.7297, 0.5143, 0.7299, 0.536, 0.696, 0.5589, 0.6959, 0.564, 0.729, 0.5384, 0.7297, 0.5589, 0.6959, 0.5843, 0.6955, 0.5929, 0.7275, 0.564, 0.729, 0.5843, 0.6955, 0.6154, 0.6951, 0.6287, 0.7256, 0.5929, 0.7275, 0.3998, 0.726, 0.4356, 0.7278, 0.4303, 0.7573, 0.3916, 0.7551, 0.4356, 0.7278, 0.4645, 0.7291, 0.4612, 0.7587, 0.4303, 0.7573, 0.4645, 0.7291, 0.4901, 0.7298, 0.4885, 0.7595, 0.4612, 0.7587, 0.4901, 0.7298, 0.5143, 0.7299, 0.5143, 0.7596, 0.4885, 0.7595, 0.5143, 0.7299, 0.5384, 0.7297, 0.5401, 0.7594, 0.5143, 0.7596, 0.5384, 0.7297, 0.564, 0.729, 0.5674, 0.7585, 0.5401, 0.7594, 0.564, 0.729, 0.5929, 0.7275, 0.5983, 0.757, 0.5674, 0.7585, 0.5929, 0.7275, 0.6287, 0.7256, 0.6369, 0.7547, 0.5983, 0.757, 0.3916, 0.7551, 0.4303, 0.7573, 0.427, 0.7852, 0.3869, 0.7831, 0.4303, 0.7573, 0.4612, 0.7587, 0.4591, 0.7865, 0.427, 0.7852, 0.4612, 0.7587, 0.4885, 0.7595, 0.4875, 0.7872, 0.4591, 0.7865, 0.4885, 0.7595, 0.5143, 0.7596, 0.5143, 0.7874, 0.4875, 0.7872, 0.5143, 0.7596, 0.5401, 0.7594, 0.5412, 0.7872, 0.5143, 0.7874, 0.5401, 0.7594, 0.5674, 0.7585, 0.5696, 0.7863, 0.5412, 0.7872, 0.5674, 0.7585, 0.5983, 0.757, 0.6016, 0.7849, 0.5696, 0.7863, 0.5983, 0.757, 0.6369, 0.7547, 0.6418, 0.7827, 0.6016, 0.7849, 0.3869, 0.7831, 0.427, 0.7852, 0.4252, 0.8124, 0.3847, 0.8103, 0.427, 0.7852, 0.4591, 0.7865, 0.4578, 0.8137, 0.4252, 0.8124, 0.4591, 0.7865, 0.4875, 0.7872, 0.4868, 0.8144, 0.4578, 0.8137, 0.4875, 0.7872, 0.5143, 0.7874, 0.5144, 0.8147, 0.4868, 0.8144, 0.5143, 0.7874, 0.5412, 0.7872, 0.5419, 0.8143, 0.5144, 0.8147, 0.5412, 0.7872, 0.5696, 0.7863, 0.5709, 0.8135, 0.5419, 0.8143, 0.5696, 0.7863, 0.6016, 0.7849, 0.6036, 0.8121, 0.5709, 0.8135, 0.6016, 0.7849, 0.6418, 0.7827, 0.6441, 0.8099, 0.6036, 0.8121, 0.3847, 0.8103, 0.4252, 0.8124, 0.4246, 0.8398, 0.3841, 0.8377, 0.4252, 0.8124, 0.4578, 0.8137, 0.4574, 0.8412, 0.4246, 0.8398, 0.4578, 0.8137, 0.4868, 0.8144, 0.4866, 0.842, 0.4574, 0.8412, 0.4868, 0.8144, 0.5144, 0.8147, 0.5144, 0.8423, 0.4866, 0.842, 0.5144, 0.8147, 0.5419, 0.8143, 0.5423, 0.8419, 0.5144, 0.8423, 0.5419, 0.8143, 0.5709, 0.8135, 0.5715, 0.841, 0.5423, 0.8419, 0.5709, 0.8135, 0.6036, 0.8121, 0.6043, 0.8395, 0.5715, 0.841, 0.6036, 0.8121, 0.6441, 0.8099, 0.6447, 0.8373, 0.6043, 0.8395, 0.3841, 0.8377, 0.4246, 0.8398, 0.4251, 0.8686, 0.3859, 0.8661, 0.4246, 0.8398, 0.4574, 0.8412, 0.4574, 0.8704, 0.4251, 0.8686, 0.4574, 0.8412, 0.4866, 0.842, 0.4866, 0.8714, 0.4574, 0.8704, 0.4866, 0.842, 0.5144, 0.8423, 0.5145, 0.8717, 0.4866, 0.8714, 0.5144, 0.8423, 0.5423, 0.8419, 0.5424, 0.8713, 0.5145, 0.8717, 0.5423, 0.8419, 0.5715, 0.841, 0.5715, 0.8702, 0.5424, 0.8713, 0.5715, 0.841, 0.6043, 0.8395, 0.6039, 0.8683, 0.5715, 0.8702, 0.6043, 0.8395, 0.6447, 0.8373, 0.6431, 0.8656, 0.6039, 0.8683, 0.3859, 0.8661, 0.4251, 0.8686, 0.4267, 0.9, 0.3903, 0.8959, 0.4251, 0.8686, 0.4574, 0.8704, 0.458, 0.9028, 0.4267, 0.9, 0.4574, 0.8704, 0.4866, 0.8714, 0.4868, 0.9044, 0.458, 0.9028, 0.4866, 0.8714, 0.5145, 0.8717, 0.5145, 0.9049, 0.4868, 0.9044, 0.5145, 0.8717, 0.5424, 0.8713, 0.5423, 0.9043, 0.5145, 0.9049, 0.5424, 0.8713, 0.5715, 0.8702, 0.5711, 0.9026, 0.5423, 0.9043, 0.5715, 0.8702, 0.6039, 0.8683, 0.6024, 0.8997, 0.5711, 0.9026, 0.6039, 0.8683, 0.6431, 0.8656, 0.6388, 0.8955, 0.6024, 0.8997, 0.3903, 0.8959, 0.4267, 0.9, 0.4293, 0.9365, 0.3976, 0.928, 0.4267, 0.9, 0.458, 0.9028, 0.4589, 0.9421, 0.4293, 0.9365, 0.458, 0.9028, 0.4868, 0.9044, 0.4872, 0.945, 0.4589, 0.9421, 0.4868, 0.9044, 0.5145, 0.9049, 0.5146, 0.9457, 0.4872, 0.945, 0.5145, 0.9049, 0.5423, 0.9043, 0.542, 0.9449, 0.5146, 0.9457, 0.5423, 0.9043, 0.5711, 0.9026, 0.5703, 0.9419, 0.542, 0.9449, 0.5711, 0.9026, 0.6024, 0.8997, 0.5999, 0.9362, 0.5703, 0.9419, 0.6024, 0.8997, 0.6388, 0.8955, 0.6316, 0.9276, 0.5999, 0.9362, 0.413, 0.6954, 0.4006, 0.6644, 0.4363, 0.6637, 0.444, 0.6958, 0.4006, 0.6644, 0.3935, 0.635, 0.432, 0.6344, 0.4363, 0.6637, 0.3935, 0.635, 0.3901, 0.6068, 0.4299, 0.6069, 0.432, 0.6344, 0.3901, 0.6068, 0.3896, 0.5796, 0.4294, 0.5803, 0.4299, 0.6069, 0.3896, 0.5796, 0.391, 0.5525, 0.4307, 0.5539, 0.4294, 0.5803, 0.391, 0.5525, 0.3955, 0.5244, 0.4338, 0.5267, 0.4307, 0.5539, 0.3955, 0.5244, 0.404, 0.4953, 0.4394, 0.4982, 0.4338, 0.5267, 0.404, 0.4953, 0.4185, 0.4649, 0.449, 0.4679, 0.4394, 0.4982, 0.444, 0.6958, 0.4363, 0.6637, 0.465, 0.663, 0.4695, 0.696, 0.4363, 0.6637, 0.432, 0.6344, 0.4624, 0.6338, 0.465, 0.663, 0.432, 0.6344, 0.4299, 0.6069, 0.4611, 0.6068, 0.4624, 0.6338, 0.4299, 0.6069, 0.4294, 0.5803, 0.4608, 0.5808, 0.4611, 0.6068, 0.4294, 0.5803, 0.4307, 0.5539, 0.4616, 0.5549, 0.4608, 0.5808, 0.4307, 0.5539, 0.4338, 0.5267, 0.4636, 0.5283, 0.4616, 0.5549, 0.4338, 0.5267, 0.4394, 0.4982, 0.4671, 0.5002, 0.4636, 0.5283, 0.4394, 0.4982, 0.449, 0.4679, 0.4728, 0.4693, 0.4671, 0.5002, 0.4695, 0.696, 0.465, 0.663, 0.4903, 0.6626, 0.4924, 0.6961, 0.465, 0.663, 0.4624, 0.6338, 0.489, 0.6336, 0.4903, 0.6626, 0.4624, 0.6338, 0.4611, 0.6068, 0.4884, 0.6067, 0.489, 0.6336, 0.4611, 0.6068, 0.4608, 0.5808, 0.4882, 0.581, 0.4884, 0.6067, 0.4608, 0.5808, 0.4616, 0.5549, 0.4886, 0.5554, 0.4882, 0.581, 0.4616, 0.5549, 0.4636, 0.5283, 0.4896, 0.5291, 0.4886, 0.5554, 0.4636, 0.5283, 0.4671, 0.5002, 0.4912, 0.5012, 0.4896, 0.5291, 0.4671, 0.5002, 0.4728, 0.4693, 0.4939, 0.4699, 0.4912, 0.5012, 0.4924, 0.6961, 0.4903, 0.6626, 0.5141, 0.6625, 0.5142, 0.6961, 0.4903, 0.6626, 0.489, 0.6336, 0.5141, 0.6335, 0.5141, 0.6625, 0.489, 0.6336, 0.4884, 0.6067, 0.514, 0.6067, 0.5141, 0.6335, 0.4884, 0.6067, 0.4882, 0.581, 0.514, 0.5811, 0.514, 0.6067, 0.4882, 0.581, 0.4886, 0.5554, 0.514, 0.5555, 0.514, 0.5811, 0.4886, 0.5554, 0.4896, 0.5291, 0.5139, 0.5293, 0.514, 0.5555, 0.4896, 0.5291, 0.4912, 0.5012, 0.5139, 0.5014, 0.5139, 0.5293, 0.4912, 0.5012, 0.4939, 0.4699, 0.5138, 0.47, 0.5139, 0.5014, 0.5142, 0.6961, 0.5141, 0.6625, 0.538, 0.6626, 0.536, 0.696, 0.5141, 0.6625, 0.5141, 0.6335, 0.5392, 0.6335, 0.538, 0.6626, 0.5141, 0.6335, 0.514, 0.6067, 0.5397, 0.6067, 0.5392, 0.6335, 0.514, 0.6067, 0.514, 0.5811, 0.5398, 0.5809, 0.5397, 0.6067, 0.514, 0.5811, 0.514, 0.5555, 0.5393, 0.5553, 0.5398, 0.5809, 0.514, 0.5555, 0.5139, 0.5293, 0.5383, 0.5291, 0.5393, 0.5553, 0.5139, 0.5293, 0.5139, 0.5014, 0.5365, 0.5011, 0.5383, 0.5291, 0.5139, 0.5014, 0.5138, 0.47, 0.5338, 0.4699, 0.5365, 0.5011, 0.536, 0.696, 0.538, 0.6626, 0.5633, 0.6628, 0.5589, 0.6959, 0.538, 0.6626, 0.5392, 0.6335, 0.5658, 0.6337, 0.5633, 0.6628, 0.5392, 0.6335, 0.5397, 0.6067, 0.567, 0.6066, 0.5658, 0.6337, 0.5397, 0.6067, 0.5398, 0.5809, 0.5672, 0.5806, 0.567, 0.6066, 0.5398, 0.5809, 0.5393, 0.5553, 0.5663, 0.5547, 0.5672, 0.5806, 0.5393, 0.5553, 0.5383, 0.5291, 0.5642, 0.5281, 0.5663, 0.5547, 0.5383, 0.5291, 0.5365, 0.5011, 0.5607, 0.5, 0.5642, 0.5281, 0.5365, 0.5011, 0.5338, 0.4699, 0.5549, 0.4692, 0.5607, 0.5, 0.5589, 0.6959, 0.5633, 0.6628, 0.5919, 0.6634, 0.5843, 0.6955, 0.5633, 0.6628, 0.5658, 0.6337, 0.5962, 0.6341, 0.5919, 0.6634, 0.5658, 0.6337, 0.567, 0.6066, 0.5982, 0.6066, 0.5962, 0.6341, 0.567, 0.6066, 0.5672, 0.5806, 0.5986, 0.58, 0.5982, 0.6066, 0.5672, 0.5806, 0.5663, 0.5547, 0.5972, 0.5536, 0.5986, 0.58, 0.5663, 0.5547, 0.5642, 0.5281, 0.5941, 0.5265, 0.5972, 0.5536, 0.5642, 0.5281, 0.5607, 0.5, 0.5884, 0.4979, 0.5941, 0.5265, 0.5607, 0.5, 0.5549, 0.4692, 0.5787, 0.4677, 0.5884, 0.4979, 0.5843, 0.6955, 0.5919, 0.6634, 0.6276, 0.664, 0.6154, 0.6951, 0.5919, 0.6634, 0.5962, 0.6341, 0.6347, 0.6346, 0.6276, 0.664, 0.5962, 0.6341, 0.5982, 0.6066, 0.638, 0.6064, 0.6347, 0.6346, 0.5982, 0.6066, 0.5986, 0.58, 0.6384, 0.5792, 0.638, 0.6064, 0.5986, 0.58, 0.5972, 0.5536, 0.6369, 0.552, 0.6384, 0.5792, 0.5972, 0.5536, 0.5941, 0.5265, 0.6323, 0.524, 0.6369, 0.552, 0.5941, 0.5265, 0.5884, 0.4979, 0.6237, 0.4949, 0.6323, 0.524, 0.5884, 0.4979, 0.5787, 0.4677, 0.6091, 0.4646, 0.6237, 0.4949, 0.63, 0.04111, 0.6371, 0.07324, 0.6007, 0.06889, 0.5983, 0.03232, 0.6371, 0.07324, 0.6412, 0.1031, 0.6021, 0.1002, 0.6007, 0.06889, 0.6412, 0.1031, 0.6426, 0.1315, 0.6023, 0.1289, 0.6021, 0.1002, 0.6426, 0.1315, 0.6416, 0.1589, 0.6013, 0.1562, 0.6023, 0.1289, 0.6416, 0.1589, 0.639, 0.186, 0.599, 0.1831, 0.6013, 0.1562, 0.639, 0.186, 0.6335, 0.2139, 0.5951, 0.2106, 0.599, 0.1831, 0.6335, 0.2139, 0.6243, 0.2428, 0.5889, 0.2393, 0.5951, 0.2106, 0.6243, 0.2428, 0.6093, 0.2729, 0.5788, 0.2696, 0.5889, 0.2393, 0.5983, 0.03232, 0.6007, 0.06889, 0.5695, 0.06589, 0.5687, 0.02663, 0.6007, 0.06889, 0.6021, 0.1002, 0.5699, 0.0982, 0.5695, 0.06589, 0.6021, 0.1002, 0.6023, 0.1289, 0.5697, 0.1271, 0.5699, 0.0982, 0.6023, 0.1289, 0.6013, 0.1562, 0.569, 0.1544, 0.5697, 0.1271, 0.6013, 0.1562, 0.599, 0.1831, 0.5674, 0.1812, 0.569, 0.1544, 0.599, 0.1831, 0.5951, 0.2106, 0.5648, 0.2083, 0.5674, 0.1812, 0.5951, 0.2106, 0.5889, 0.2393, 0.5609, 0.2369, 0.5648, 0.2083, 0.5889, 0.2393, 0.5788, 0.2696, 0.5549, 0.268, 0.5609, 0.2369, 0.5687, 0.02663, 0.5695, 0.06589, 0.5408, 0.06421, 0.5405, 0.02362, 0.5695, 0.06589, 0.5699, 0.0982, 0.5409, 0.09705, 0.5408, 0.06421, 0.5699, 0.0982, 0.5697, 0.1271, 0.5408, 0.1262, 0.5409, 0.09705, 0.5697, 0.1271, 0.569, 0.1544, 0.5404, 0.1534, 0.5408, 0.1262, 0.569, 0.1544, 0.5674, 0.1812, 0.5396, 0.1801, 0.5404, 0.1534, 0.5674, 0.1812, 0.5648, 0.2083, 0.5383, 0.2071, 0.5396, 0.1801, 0.5648, 0.2083, 0.5609, 0.2369, 0.5365, 0.2356, 0.5383, 0.2071, 0.5609, 0.2369, 0.5549, 0.268, 0.5336, 0.2673, 0.5365, 0.2356, 0.5405, 0.02362, 0.5408, 0.06421, 0.5131, 0.06367, 0.5131, 0.02289, 0.5408, 0.06421, 0.5409, 0.09705, 0.5132, 0.09665, 0.5131, 0.06367, 0.5409, 0.09705, 0.5408, 0.1262, 0.5132, 0.1258, 0.5132, 0.09665, 0.5408, 0.1262, 0.5404, 0.1534, 0.5133, 0.1531, 0.5132, 0.1258, 0.5404, 0.1534, 0.5396, 0.1801, 0.5133, 0.1798, 0.5133, 0.1531, 0.5396, 0.1801, 0.5383, 0.2071, 0.5134, 0.2068, 0.5133, 0.1798, 0.5383, 0.2071, 0.5365, 0.2356, 0.5134, 0.2353, 0.5134, 0.2068, 0.5365, 0.2356, 0.5336, 0.2673, 0.5135, 0.2671, 0.5134, 0.2353, 0.5131, 0.02289, 0.5131, 0.06367, 0.4855, 0.0643, 0.4857, 0.02371, 0.5131, 0.06367, 0.5132, 0.09665, 0.4855, 0.09714, 0.4855, 0.0643, 0.5132, 0.09665, 0.5132, 0.1258, 0.4857, 0.1262, 0.4855, 0.09714, 0.5132, 0.1258, 0.5133, 0.1531, 0.4862, 0.1535, 0.4857, 0.1262, 0.5133, 0.1531, 0.5133, 0.1798, 0.4871, 0.1802, 0.4862, 0.1535, 0.5133, 0.1798, 0.5134, 0.2068, 0.4884, 0.2072, 0.4871, 0.1802, 0.5134, 0.2068, 0.5134, 0.2353, 0.4904, 0.2357, 0.4884, 0.2072, 0.5134, 0.2353, 0.5135, 0.2671, 0.4933, 0.2673, 0.4904, 0.2357, 0.4857, 0.02371, 0.4855, 0.0643, 0.4568, 0.06608, 0.4574, 0.02681, 0.4855, 0.0643, 0.4855, 0.09714, 0.4565, 0.09839, 0.4568, 0.06608, 0.4855, 0.09714, 0.4857, 0.1262, 0.4567, 0.1273, 0.4565, 0.09839, 0.4857, 0.1262, 0.4862, 0.1535, 0.4576, 0.1546, 0.4567, 0.1273, 0.4862, 0.1535, 0.4871, 0.1802, 0.4593, 0.1813, 0.4576, 0.1546, 0.4871, 0.1802, 0.4884, 0.2072, 0.4619, 0.2085, 0.4593, 0.1813, 0.4884, 0.2072, 0.4904, 0.2357, 0.4659, 0.237, 0.4619, 0.2085, 0.4904, 0.2357, 0.4933, 0.2673, 0.472, 0.2681, 0.4659, 0.237, 0.4574, 0.02681, 0.4568, 0.06608, 0.4256, 0.06919, 0.4278, 0.03261, 0.4568, 0.06608, 0.4565, 0.09839, 0.4243, 0.1005, 0.4256, 0.06919, 0.4565, 0.09839, 0.4567, 0.1273, 0.4242, 0.1292, 0.4243, 0.1005, 0.4567, 0.1273, 0.4576, 0.1546, 0.4253, 0.1565, 0.4242, 0.1292, 0.4576, 0.1546, 0.4593, 0.1813, 0.4277, 0.1834, 0.4253, 0.1565, 0.4593, 0.1813, 0.4619, 0.2085, 0.4317, 0.2108, 0.4277, 0.1834, 0.4619, 0.2085, 0.4659, 0.237, 0.438, 0.2395, 0.4317, 0.2108, 0.4659, 0.237, 0.472, 0.2681, 0.4481, 0.2698, 0.438, 0.2395, 0.4278, 0.03261, 0.4256, 0.06919, 0.3892, 0.07366, 0.3962, 0.0415, 0.4256, 0.06919, 0.4243, 0.1005, 0.3852, 0.1036, 0.3892, 0.07366, 0.4243, 0.1005, 0.4242, 0.1292, 0.3839, 0.1319, 0.3852, 0.1036, 0.4242, 0.1292, 0.4253, 0.1565, 0.385, 0.1593, 0.3839, 0.1319, 0.4253, 0.1565, 0.4277, 0.1834, 0.3877, 0.1865, 0.385, 0.1593, 0.4277, 0.1834, 0.4317, 0.2108, 0.3933, 0.2143, 0.3877, 0.1865, 0.4317, 0.2108, 0.438, 0.2395, 0.4026, 0.2432, 0.3933, 0.2143, 0.438, 0.2395, 0.4481, 0.2698, 0.4176, 0.2733, 0.4026, 0.2432])
me_eye.materials.append(mat_material_001)
me_eye.update()

# ---- objects
ob_eyeobj = bpy.data.objects.new('EyeObj', me_eye)

# ---- transforms, parenting, visibility, modifiers, constraints
ob_eyeobj.location = (0.0, 0.0, 0.0)

# ---- collection membership
col_eyecollection.objects.link(ob_eyeobj)

# ---- scene / render settings (as saved in the file)
scene.frame_start = 1; scene.frame_end = 250; scene.frame_set(0)
scene.render.engine = 'BLENDER_EEVEE_NEXT'
scene.render.image_settings.exr_codec = 'NONE'
scene.render.use_bake_clear = False
scene.render.bake_margin = 0
scene.render.bake_bias = 0.0
scene.render.bake_samples = 0
scene.render.simplify_subdivision_render = 0
scene.render.simplify_child_particles_render = 0.0
scene.eevee.use_volume_custom_range = False
scene.eevee.gtao_distance = 0.0
scene.eevee.use_fast_gi = False
scene.view_settings.white_balance_temperature = 0.0
scene.view_settings.white_balance_tint = 0.0
scene.view_settings.white_balance_whitepoint = (2.97, 0.5193, -0.0414)
bpy.context.view_layer.update()

# ---- added for rendering (the .blend has no active camera and no usable light): camera, sun + grey world if the file has none
cam_auto = bpy.data.cameras.new('AutoCamera')
cam_auto.lens = 50.0
cam_auto.sensor_width = 36.0
cam_auto.clip_end = 1000.0
ob_auto_camera = bpy.data.objects.new('AutoCamera', cam_auto)
scene.collection.objects.link(ob_auto_camera)
ob_auto_camera.location = (1.60254, -1.92304, 1.28203)
ob_auto_camera.rotation_euler = (1.09748, -7.21219e-08, 0.694738)
scene.camera = ob_auto_camera
light_auto_sun = bpy.data.lights.new('AutoSun', 'SUN')
light_auto_sun.energy = 3.0
light_auto_sun.angle = 0.0523599
ob_auto_sun = bpy.data.objects.new('AutoSun', light_auto_sun)
scene.collection.objects.link(ob_auto_sun)
ob_auto_sun.rotation_euler = (0.872665, 0.174533, 0.523599)
if scene.world is None:
    world_auto = bpy.data.worlds.new('AutoWorld')
    world_auto.color = (0.3, 0.3, 0.3)
    scene.world = world_auto
bpy.context.view_layer.update()
